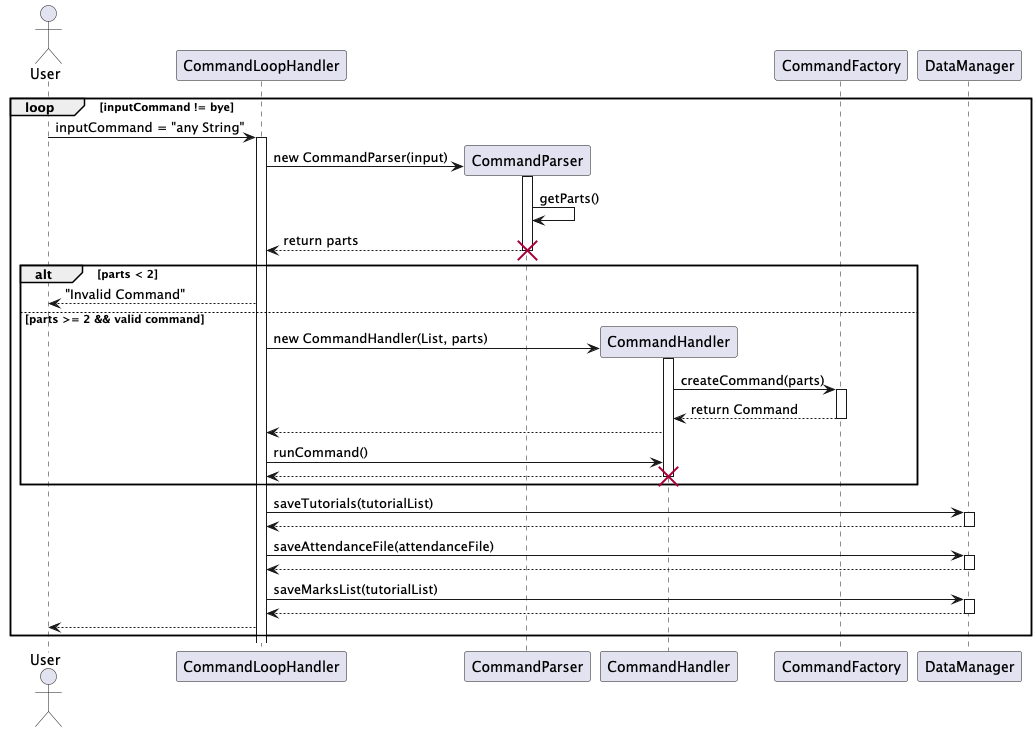

The diagram above was rendered by PlantUML. Its source (embedded in the PNG):
@startuml
actor User
participant "CommandLoopHandler" as CLH
participant CommandFactory as Factory order 10
participant DataManager as DM order 20
loop inputCommand != bye
    User -> CLH ++: inputCommand = "any String"
    create "CommandParser" as Parser
    CLH -> Parser ++ : new CommandParser(input)

    Parser -> Parser : getParts()
    Parser --> CLH -- : return parts
    destroy Parser
    alt parts < 2
        CLH --> User : "Invalid Command"
    else parts >= 2 && valid command
        create CommandHandler as Handler
        CLH ->Handler ++ :new CommandHandler(List, parts)

        Handler -> Factory ++ : createCommand(parts)
        Factory --> Handler -- : return Command

        Handler --> CLH

        CLH -> Handler  : runCommand()
        Handler --> CLH --
        destroy Handler
    end
    CLH -> DM ++ : saveTutorials(tutorialList)
    DM --> CLH --
    CLH -> DM ++ : saveAttendanceFile(attendanceFile)
    DM --> CLH --
    CLH -> DM ++ : saveMarksList(tutorialList)
    DM --> CLH --
    CLH --> User
end
@enduml